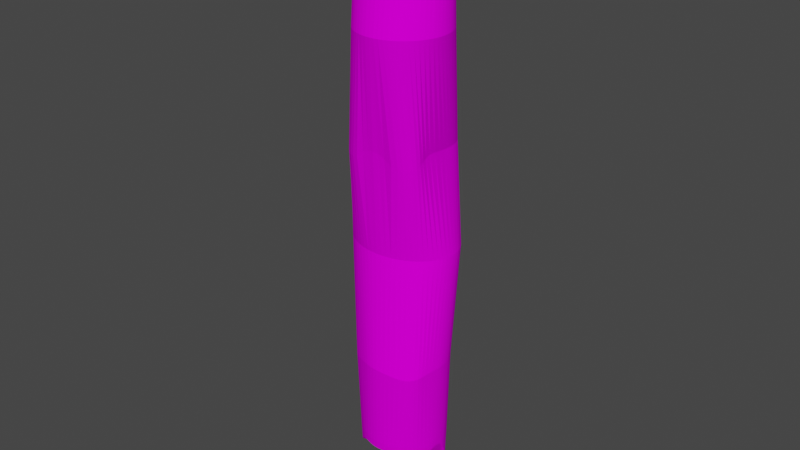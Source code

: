 # Source: WoodStick.blend  (saved by Blender 2.80.75; exported with 4.5.12 LTS)
import bpy
from mathutils import Matrix  # noqa: F401  (used for matrix-valued properties, if any)

bpy.ops.wm.read_factory_settings(use_empty=True)
scene = bpy.context.scene
scene.name = 'Scene'

# ---- collections
col_collection = bpy.data.collections.new('Collection'); scene.collection.children.link(col_collection)

# ---- images (referenced by path relative to the original .blend; pixels are not part of the script)
import os
ASSET_DIR = os.environ.get("B2B_ASSET_DIR", "")  # directory of the original .blend (textures are referenced by path, not embedded)
HERE = os.path.dirname(os.path.abspath(__file__))  # packed textures are extracted next to this script under _unpacked/

def load_image(name, relpath, width, height, colorspace="sRGB"):
    """Load a texture the original file referenced (path relative to the .blend, or extracted next to this script)."""
    p = next((c for c in (os.path.join(HERE, relpath), os.path.join(ASSET_DIR, relpath)) if relpath and os.path.exists(c)), "")
    if p:
        img = bpy.data.images.load(p, check_existing=True)
        img.name = name
    else:  # same state as the original file: an image datablock whose file is absent (Cycles renders it pink)
        img = bpy.data.images.new(name, width, height)
        img.source = "FILE"
        img.filepath = "//" + (relpath or name)
    img.colorspace_settings.name = colorspace
    return img
img_tree_png5581_png_001 = load_image('tree_PNG5581.png.001', 'Textures/tree_PNG5581.png', 1024, 1024, 'sRGB')

# ---- materials (node trees are filled in below, after node groups)
mat_material_001 = bpy.data.materials.new('Material.001')
mat_material_001.use_transparent_shadow = False

# ---- material node trees
mat_material_001.use_nodes = True; mat_material_001.node_tree.nodes.clear()
_N = mat_material_001.node_tree.nodes; _L = mat_material_001.node_tree.links
n0 = _N.new('ShaderNodeOutputMaterial'); n0.name = 'Material Output'; n0.location = (300, 300)
n1 = _N.new('ShaderNodeBsdfPrincipled'); n1.name = 'Principled BSDF'; n1.location = (10, 300)
n1.distribution = 'GGX'
n1.subsurface_method = 'BURLEY'
n1.inputs[3].default_value = 1.45
n1.inputs[13].default_value = 0.0
n1.inputs[27].default_value = (0.0, 0.0, 0.0, 1.0)
n1.inputs[28].default_value = 1.0
n2 = _N.new('ShaderNodeTexImage'); n2.name = 'Image Texture'; n2.location = (-347, 298)
n2.image = img_tree_png5581_png_001
_L.new(n1.outputs[0], n0.inputs[0])
_L.new(n2.outputs[0], n1.inputs[0])
n0.is_active_output = True

# ---- world
world_world = bpy.data.worlds.new('World'); scene.world = world_world
world_world.use_nodes = True; world_world.node_tree.nodes.clear()
_N = world_world.node_tree.nodes; _L = world_world.node_tree.links
n0 = _N.new('ShaderNodeOutputWorld'); n0.name = 'World Output'; n0.location = (300, 300)
n1 = _N.new('ShaderNodeBackground'); n1.name = 'Background'; n1.location = (10, 300)
n1.inputs[0].default_value = (0.05088, 0.05088, 0.05088, 1.0)
_L.new(n1.outputs[0], n0.inputs[0])
n0.is_active_output = True
world_world.color = (0.05088, 0.05088, 0.05088)
world_world.use_sun_shadow = False
world_world.sun_shadow_jitter_overblur = 0.0

# ---- meshes
me_cylinder = bpy.data.meshes.new('Cylinder')
me_cylinder.from_pydata([(4.669e-05, 0.816, 0.3149), (0.01435, 0.7844, 14.13), (0.09758, 0.792, 0.1748), (0.1109, 0.7815, 14.14), (0.1942, 0.7786, 0.1623), (0.2071, 0.7706, 14.15), (0.2887, 0.7974, 0.4384), (0.3069, 0.748, 14.11), (0.3807, 0.7553, 0.3275), (0.419, 0.7059, 13.94), (0.469, 0.7231, 0.3388), (0.6176, 0.5818, 13.0), (0.5529, 0.6798, 0.3128), (0.712, 0.5287, 12.91), (0.631, 0.6541, 0.5056), (0.7909, 0.4764, 12.9), (0.7073, 0.6138, 0.8094), (0.8624, 0.4185, 12.91), (0.7692, 0.512, 0.2975), (0.9447, 0.3374, 12.77), (0.828, 0.453, 0.4292), (0.977, 0.2922, 12.99), (0.8799, 0.3855, 0.5312), (1.022, 0.2226, 13.03), (0.9428, 0.3103, 1.381), (1.086, 0.1198, 12.85), (0.9792, 0.2309, 1.622), (1.078, 0.08494, 13.2), (1.001, 0.1478, 1.718), (1.092, 0.01415, 13.28), (1.015, 0.05955, 1.845), (1.119, -0.08642, 13.17), (1.018, -0.03112, 1.898), (1.148, -0.2052, 12.96), (1.01, -0.1226, 1.886), (1.161, -0.3191, 12.81), (0.9932, -0.2137, 1.845), (1.123, -0.3725, 13.01), (0.9669, -0.3031, 1.79), (1.059, -0.3932, 13.37), (0.9315, -0.3894, 1.725), (1.054, -0.5206, 13.12), (0.888, -0.4719, 1.66), (1.022, -0.6139, 13.04), (0.8373, -0.5501, 1.608), (0.9825, -0.7084, 12.94), (0.7797, -0.6243, 1.582), (0.9316, -0.7922, 12.88), (0.7152, -0.6954, 1.594), (0.8695, -0.8641, 12.85), (0.6444, -0.7641, 1.651), (0.7944, -0.9182, 12.87), (0.5697, -0.8294, 1.758), (0.7099, -0.9591, 12.92), (0.4891, -0.8842, 1.829), (0.6182, -0.9887, 12.99), (0.4026, -0.9279, 1.862), (0.5205, -1.008, 13.07), (0.3113, -0.9614, 1.869), (0.4205, -1.021, 13.14), (0.2169, -0.985, 1.867), (0.3192, -1.029, 13.2), (0.1208, -0.999, 1.863), (0.2121, -1.021, 13.29), (0.02411, -1.003, 1.862), (0.1034, -1.003, 13.38), (-0.07219, -0.9986, 1.866), (0.00476, -0.9965, 13.39), (-0.1674, -0.9849, 1.873), (-0.08321, -1.002, 13.31), (-0.261, -0.962, 1.88), (-0.1643, -1.008, 13.2), (-0.3524, -0.9293, 1.875), (-0.2458, -0.9994, 13.11), (-0.4413, -0.8864, 1.847), (-0.3251, -0.9797, 13.03), (-0.5271, -0.8331, 1.789), (-0.3984, -0.9545, 12.95), (-0.6089, -0.769, 1.691), (-0.4651, -0.9237, 12.85), (-0.6832, -0.698, 1.599), (-0.5264, -0.8841, 12.76), (-0.7489, -0.6263, 1.579), (-0.5804, -0.8382, 12.66), (-0.8074, -0.5517, 1.597), (-0.6237, -0.7911, 12.54), (-0.8564, -0.4734, 1.649), (-0.6602, -0.7357, 12.43), (-0.8955, -0.3909, 1.716), (-0.6965, -0.6623, 12.38), (-0.9249, -0.3047, 1.783), (-0.7424, -0.5576, 12.49), (-0.9449, -0.2154, 1.841), (-0.8185, -0.3916, 12.92), (-0.9556, -0.1242, 1.883), (-0.8036, -0.3442, 12.68), (-0.957, -0.03268, 1.901), (-0.8038, -0.2622, 12.64), (-0.9504, 0.05782, 1.852), (-0.8236, -0.1422, 12.85), (-0.9375, 0.1464, 1.703), (-0.8382, -0.01948, 13.08), (-0.9123, 0.229, 1.618), (-0.8088, 0.05939, 13.04), (-0.8845, 0.3082, 1.391), (-0.7693, 0.1342, 12.98), (-0.8724, 0.3835, 0.5401), (-0.7227, 0.2076, 12.94), (-0.8272, 0.4431, 0.283), (-0.6701, 0.2812, 12.92), (-0.7693, 0.5042, 0.2332), (-0.6104, 0.3505, 12.91), (-0.7033, 0.5775, 0.3651), (-0.545, 0.4155, 12.91), (-0.6308, 0.6403, 0.4411), (-0.4764, 0.4784, 12.94), (-0.5525, 0.6837, 0.3958), (-0.4011, 0.5333, 12.97), (-0.4691, 0.7038, 0.2176), (-0.3366, 0.5939, 13.13), (-0.3807, 0.7479, 0.2906), (-0.3267, 0.6913, 13.79), (-0.2889, 0.7583, 0.1638), (-0.2692, 0.7448, 14.08), (-0.194, 0.8076, 0.3723), (-0.1811, 0.7692, 14.14), (-0.09747, 0.8033, 0.256), (-0.08359, 0.7805, 14.13), (0.0, 1.0, 1.542), (0.1676, 0.8392, 4.138), (-0.1621, 1.258, 6.712), (0.0, 1.0, 9.169), (0.3052, 0.5836, 11.67), (0.4032, 0.5788, 11.67), (0.09802, 0.9952, 9.169), (-0.03726, 1.254, 6.712), (0.2656, 0.8343, 4.138), (0.09802, 0.9952, 1.542), (0.5003, 0.5644, 11.67), (0.1951, 0.9808, 9.169), (0.08636, 1.239, 6.712), (0.3627, 0.8199, 4.138), (0.1951, 0.9808, 1.542), (0.5955, 0.5405, 11.67), (0.2903, 0.957, 9.169), (0.2076, 1.215, 6.712), (0.4579, 0.7961, 4.138), (0.2904, 0.9567, 1.543), (0.6879, 0.5075, 11.67), (0.3821, 0.9255, 9.169), (0.3253, 1.182, 6.712), (0.5503, 0.763, 4.138), (0.3833, 0.9226, 1.548), (0.7766, 0.4655, 11.67), (0.4675, 0.892, 9.166), (0.4382, 1.14, 6.712), (0.639, 0.7211, 4.138), (0.4734, 0.8779, 1.56), (0.8608, 0.4151, 11.67), (0.5434, 0.8627, 9.159), (0.5454, 1.09, 6.712), (0.7232, 0.6706, 4.138), (0.5616, 0.8194, 1.595), (0.9396, 0.3566, 11.67), (0.607, 0.8432, 9.147), (0.6458, 1.031, 6.712), (0.802, 0.6122, 4.138), (0.6482, 0.748, 1.679), (1.012, 0.2907, 11.67), (0.6543, 0.8425, 9.125), (0.7384, 0.9655, 6.712), (0.8747, 0.5463, 4.138), (0.7304, 0.6681, 1.796), (1.078, 0.218, 11.67), (0.6892, 0.8492, 9.099), (0.8223, 0.8928, 6.712), (0.9406, 0.4735, 4.138), (0.8106, 0.566, 1.875), (1.137, 0.1392, 11.67), (0.7249, 0.8287, 9.08), (0.8968, 0.814, 6.712), (0.9991, 0.3947, 4.138), (0.8763, 0.4786, 1.962), (1.187, 0.055, 11.67), (0.7623, 0.7778, 9.069), (0.961, 0.7298, 6.712), (1.05, 0.3106, 4.138), (0.9302, 0.3938, 2.016), (1.229, -0.03371, 11.67), (0.7977, 0.7059, 9.064), (1.014, 0.6411, 6.712), (1.092, 0.2218, 4.138), (0.9717, 0.3133, 2.062), (1.262, -0.1261, 11.67), (0.8285, 0.6193, 9.062), (1.057, 0.5487, 6.712), (1.125, 0.1294, 4.138), (1.003, 0.2286, 2.09), (1.286, -0.2213, 11.67), (0.8524, 0.5241, 9.062), (1.087, 0.4535, 6.712), (1.148, 0.03425, 4.138), (1.024, 0.1432, 2.14), (1.3, -0.3184, 11.67), (0.8691, 0.421, 9.064), (1.105, 0.3564, 6.712), (1.163, -0.06283, 4.138), (1.035, 0.05337, 2.146), (1.305, -0.4164, 11.67), (0.8807, 0.3057, 9.07), (1.111, 0.2584, 6.712), (1.168, -0.1608, 4.138), (1.037, -0.0398, 2.13), (1.3, -0.5144, 11.67), (0.8891, 0.1737, 9.081), (1.105, 0.1604, 6.712), (1.163, -0.2589, 4.138), (1.03, -0.1339, 2.1), (1.286, -0.6115, 11.67), (0.8978, 0.01752, 9.1), (1.087, 0.06331, 6.712), (1.15, -0.3559, 4.136), (1.013, -0.2273, 2.06), (1.262, -0.7067, 11.67), (0.9051, -0.1572, 9.126), (1.057, -0.03188, 6.712), (1.133, -0.4505, 4.131), (0.9863, -0.3186, 2.011), (1.229, -0.7991, 11.67), (0.9052, -0.3154, 9.133), (1.014, -0.1243, 6.712), (1.111, -0.5416, 4.121), (0.9503, -0.4068, 1.953), (1.187, -0.8878, 11.67), (0.9093, -0.4454, 9.1), (0.961, -0.213, 6.712), (1.088, -0.6281, 4.107), (0.9055, -0.4911, 1.892), (1.137, -0.972, 11.67), (0.9176, -0.5521, 9.043), (0.8968, -0.2972, 6.712), (1.062, -0.7094, 4.088), (0.8532, -0.5709, 1.838), (1.078, -1.051, 11.67), (0.9159, -0.6374, 8.989), (0.8223, -0.376, 6.712), (1.028, -0.7856, 4.068), (0.7946, -0.6484, 1.833), (1.012, -1.124, 11.67), (0.891, -0.7104, 8.947), (0.7384, -0.4487, 6.712), (0.9782, -0.8575, 4.051), (0.7322, -0.7253, 1.907), (0.9396, -1.189, 11.67), (0.842, -0.777, 8.917), (0.6458, -0.5146, 6.712), (0.9112, -0.9246, 4.041), (0.6634, -0.7953, 1.981), (0.8608, -1.248, 11.67), (0.7735, -0.8368, 8.901), (0.5454, -0.5731, 6.712), (0.827, -0.9851, 4.041), (0.5878, -0.8567, 2.038), (0.7766, -1.298, 11.67), (0.6892, -0.8885, 8.897), (0.4382, -0.6235, 6.712), (0.7267, -1.038, 4.052), (0.506, -0.9091, 2.075), (0.6879, -1.34, 11.67), (0.5873, -0.9329, 8.905), (0.3253, -0.6655, 6.712), (0.6131, -1.083, 4.073), (0.4182, -0.9517, 2.088), (0.5955, -1.373, 11.67), (0.4535, -0.9685, 8.945), (0.2076, -0.6985, 6.712), (0.4928, -1.118, 4.097), (0.3257, -0.9845, 2.083), (0.5003, -1.397, 11.67), (0.2724, -0.9784, 9.088), (0.08636, -0.7224, 6.712), (0.3779, -1.143, 4.115), (0.2303, -1.008, 2.075), (0.4032, -1.412, 11.67), (0.1219, -0.9904, 9.156), (-0.03726, -0.7368, 6.712), (0.2718, -1.158, 4.126), (0.1332, -1.022, 2.068), (0.3052, -1.416, 11.67), (-9.616e-07, -0.9973, 9.166), (-0.1621, -0.7416, 6.712), (0.1699, -1.162, 4.131), (0.03561, -1.026, 2.065), (0.2072, -1.412, 11.67), (-0.1219, -0.9904, 9.156), (-0.2869, -0.7368, 6.712), (0.07039, -1.157, 4.134), (-0.06142, -1.021, 2.069), (0.1101, -1.397, 11.67), (-0.2724, -0.9784, 9.088), (-0.4105, -0.7224, 6.712), (-0.0278, -1.142, 4.134), (-0.1573, -1.007, 2.08), (0.01494, -1.373, 11.67), (-0.4535, -0.9685, 8.945), (-0.5318, -0.6985, 6.712), (-0.1246, -1.119, 4.132), (-0.2513, -0.9849, 2.094), (-0.07746, -1.34, 11.67), (-0.5873, -0.9329, 8.905), (-0.6494, -0.6655, 6.712), (-0.2217, -1.086, 4.125), (-0.343, -0.9527, 2.101), (-0.1662, -1.298, 11.67), (-0.6892, -0.8885, 8.897), (-0.7624, -0.6235, 6.712), (-0.3221, -1.044, 4.112), (-0.4321, -0.9105, 2.089), (-0.2503, -1.248, 11.67), (-0.7735, -0.8368, 8.901), (-0.8696, -0.5731, 6.712), (-0.4327, -0.9918, 4.088), (-0.5177, -0.8587, 2.06), (-0.3292, -1.189, 11.67), (-0.842, -0.777, 8.917), (-0.97, -0.5146, 6.712), (-0.5434, -0.9303, 4.061), (-0.5989, -0.7981, 2.016), (-0.4019, -1.124, 11.67), (-0.891, -0.7104, 8.947), (-1.063, -0.4487, 6.712), (-0.6413, -0.8616, 4.04), (-0.6753, -0.7284, 1.948), (-0.4678, -1.051, 11.67), (-0.9159, -0.6374, 8.989), (-1.146, -0.376, 6.712), (-0.7225, -0.7866, 4.03), (-0.7461, -0.6508, 1.859), (-0.5262, -0.972, 11.67), (-0.9176, -0.5521, 9.043), (-1.221, -0.2972, 6.712), (-0.7834, -0.7059, 4.033), (-0.8054, -0.5721, 1.846), (-0.5767, -0.8878, 11.67), (-0.9093, -0.4454, 9.1), (-1.285, -0.213, 6.712), (-0.8219, -0.6206, 4.051), (-0.853, -0.492, 1.897), (-0.6187, -0.7991, 11.67), (-0.9052, -0.3154, 9.133), (-1.339, -0.1243, 6.712), (-0.8364, -0.5336, 4.077), (-0.8913, -0.4079, 1.959), (-0.6517, -0.7067, 11.67), (-0.9051, -0.1572, 9.126), (-1.381, -0.03188, 6.712), (-0.8345, -0.4451, 4.105), (-0.9205, -0.3198, 2.018), (-0.6756, -0.6115, 11.67), (-0.8978, 0.01752, 9.1), (-1.411, 0.06331, 6.712), (-0.8333, -0.3531, 4.124), (-0.9407, -0.2286, 2.068), (-0.69, -0.5144, 11.67), (-0.8891, 0.1737, 9.081), (-1.429, 0.1604, 6.712), (-0.8342, -0.258, 4.133), (-0.9518, -0.1353, 2.108), (-0.6948, -0.4164, 11.67), (-0.8807, 0.3057, 9.07), (-1.436, 0.2584, 6.712), (-0.8332, -0.1608, 4.137), (-0.9537, -0.04113, 2.137), (-0.69, -0.3184, 11.67), (-0.8691, 0.421, 9.064), (-1.429, 0.3564, 6.712), (-0.8276, -0.06283, 4.138), (-0.946, 0.05228, 2.153), (-0.6756, -0.2213, 11.67), (-0.8524, 0.5241, 9.062), (-1.411, 0.4535, 6.712), (-0.8132, 0.03425, 4.138), (-0.9283, 0.1426, 2.148), (-0.6517, -0.1261, 11.67), (-0.8285, 0.6193, 9.062), (-1.381, 0.5487, 6.712), (-0.7893, 0.1294, 4.138), (-0.9007, 0.2268, 2.094), (-0.6187, -0.03371, 11.67), (-0.7977, 0.7059, 9.064), (-1.339, 0.6411, 6.712), (-0.7563, 0.2218, 4.138), (-0.8669, 0.3117, 2.059), (-0.5767, 0.055, 11.67), (-0.7623, 0.7778, 9.069), (-1.285, 0.7298, 6.712), (-0.7143, 0.3106, 4.138), (-0.8254, 0.3926, 2.006), (-0.5262, 0.1392, 11.67), (-0.7249, 0.8287, 9.08), (-1.221, 0.814, 6.712), (-0.6638, 0.3947, 4.138), (-0.7792, 0.4753, 1.936), (-0.4678, 0.218, 11.67), (-0.6892, 0.8492, 9.099), (-1.146, 0.8928, 6.712), (-0.6054, 0.4735, 4.138), (-0.7308, 0.5651, 1.85), (-0.4019, 0.2907, 11.67), (-0.6543, 0.8425, 9.125), (-1.063, 0.9655, 6.712), (-0.5395, 0.5463, 4.138), (-0.6791, 0.6603, 1.763), (-0.3292, 0.3566, 11.67), (-0.607, 0.8432, 9.147), (-0.97, 1.031, 6.712), (-0.4668, 0.6122, 4.138), (-0.6188, 0.7466, 1.673), (-0.2504, 0.4151, 11.67), (-0.5434, 0.8627, 9.159), (-0.8696, 1.09, 6.712), (-0.3879, 0.6706, 4.138), (-0.549, 0.8197, 1.596), (-0.1662, 0.4655, 11.67), (-0.4675, 0.892, 9.166), (-0.7624, 1.14, 6.712), (-0.3038, 0.7211, 4.138), (-0.4692, 0.8776, 1.558), (-0.07746, 0.5075, 11.67), (-0.3821, 0.9255, 9.169), (-0.6494, 1.182, 6.712), (-0.2151, 0.763, 4.138), (-0.382, 0.9226, 1.547), (0.01493, 0.5405, 11.67), (-0.2903, 0.957, 9.169), (-0.5318, 1.215, 6.712), (-0.1227, 0.7961, 4.138), (-0.2902, 0.9567, 1.543), (0.1101, 0.5644, 11.67), (-0.1951, 0.9808, 9.169), (-0.4105, 1.239, 6.712), (-0.02747, 0.8199, 4.138), (-0.1951, 0.9808, 1.542), (0.2072, 0.5788, 11.67), (-0.09802, 0.9952, 9.169), (-0.2869, 1.254, 6.712), (0.06961, 0.8343, 4.138), (-0.09802, 0.9952, 1.542)], [], [(132, 1, 3, 133), (133, 3, 5, 138), (138, 5, 7, 143), (143, 7, 9, 148), (148, 9, 11, 153), (153, 11, 13, 158), (158, 13, 15, 163), (163, 15, 17, 168), (168, 17, 19, 173), (173, 19, 21, 178), (178, 21, 23, 183), (183, 23, 25, 188), (188, 25, 27, 193), (193, 27, 29, 198), (198, 29, 31, 203), (203, 31, 33, 208), (208, 33, 35, 213), (213, 35, 37, 218), (218, 37, 39, 223), (223, 39, 41, 228), (228, 41, 43, 233), (233, 43, 45, 238), (238, 45, 47, 243), (243, 47, 49, 248), (248, 49, 51, 253), (253, 51, 53, 258), (258, 53, 55, 263), (263, 55, 57, 268), (268, 57, 59, 273), (273, 59, 61, 278), (278, 61, 63, 283), (283, 63, 65, 288), (288, 65, 67, 293), (293, 67, 69, 298), (298, 69, 71, 303), (303, 71, 73, 308), (308, 73, 75, 313), (313, 75, 77, 318), (318, 77, 79, 323), (323, 79, 81, 328), (328, 81, 83, 333), (333, 83, 85, 338), (338, 85, 87, 343), (343, 87, 89, 348), (348, 89, 91, 353), (353, 91, 93, 358), (358, 93, 95, 363), (363, 95, 97, 368), (368, 97, 99, 373), (373, 99, 101, 378), (378, 101, 103, 383), (383, 103, 105, 388), (388, 105, 107, 393), (393, 107, 109, 398), (398, 109, 111, 403), (403, 111, 113, 408), (408, 113, 115, 413), (413, 115, 117, 418), (418, 117, 119, 423), (423, 119, 121, 428), (428, 121, 123, 433), (433, 123, 125, 438), (3, 1, 127, 125, 123, 121, 119, 117, 115, 113, 111, 109, 107, 105, 103, 101, 99, 97, 95, 93, 91, 89, 87, 85, 83, 81, 79, 77, 75, 73, 71, 69, 67, 65, 63, 61, 59, 57, 55, 53, 51, 49, 47, 45, 43, 41, 39, 37, 35, 33, 31, 29, 27, 25, 23, 21, 19, 17, 15, 13, 11, 9, 7, 5), (438, 125, 127, 443), (443, 127, 1, 132), (0, 2, 4, 6, 8, 10, 12, 14, 16, 18, 20, 22, 24, 26, 28, 30, 32, 34, 36, 38, 40, 42, 44, 46, 48, 50, 52, 54, 56, 58, 60, 62, 64, 66, 68, 70, 72, 74, 76, 78, 80, 82, 84, 86, 88, 90, 92, 94, 96, 98, 100, 102, 104, 106, 108, 110, 112, 114, 116, 118, 120, 122, 124, 126), (126, 447, 128, 0), (447, 446, 129, 128), (446, 445, 130, 129), (445, 444, 131, 130), (444, 443, 132, 131), (124, 442, 447, 126), (442, 441, 446, 447), (441, 440, 445, 446), (440, 439, 444, 445), (439, 438, 443, 444), (122, 437, 442, 124), (437, 436, 441, 442), (436, 435, 440, 441), (435, 434, 439, 440), (434, 433, 438, 439), (120, 432, 437, 122), (432, 431, 436, 437), (431, 430, 435, 436), (430, 429, 434, 435), (429, 428, 433, 434), (118, 427, 432, 120), (427, 426, 431, 432), (426, 425, 430, 431), (425, 424, 429, 430), (424, 423, 428, 429), (116, 422, 427, 118), (422, 421, 426, 427), (421, 420, 425, 426), (420, 419, 424, 425), (419, 418, 423, 424), (114, 417, 422, 116), (417, 416, 421, 422), (416, 415, 420, 421), (415, 414, 419, 420), (414, 413, 418, 419), (112, 412, 417, 114), (412, 411, 416, 417), (411, 410, 415, 416), (410, 409, 414, 415), (409, 408, 413, 414), (110, 407, 412, 112), (407, 406, 411, 412), (406, 405, 410, 411), (405, 404, 409, 410), (404, 403, 408, 409), (108, 402, 407, 110), (402, 401, 406, 407), (401, 400, 405, 406), (400, 399, 404, 405), (399, 398, 403, 404), (106, 397, 402, 108), (397, 396, 401, 402), (396, 395, 400, 401), (395, 394, 399, 400), (394, 393, 398, 399), (104, 392, 397, 106), (392, 391, 396, 397), (391, 390, 395, 396), (390, 389, 394, 395), (389, 388, 393, 394), (102, 387, 392, 104), (387, 386, 391, 392), (386, 385, 390, 391), (385, 384, 389, 390), (384, 383, 388, 389), (100, 382, 387, 102), (382, 381, 386, 387), (381, 380, 385, 386), (380, 379, 384, 385), (379, 378, 383, 384), (98, 377, 382, 100), (377, 376, 381, 382), (376, 375, 380, 381), (375, 374, 379, 380), (374, 373, 378, 379), (96, 372, 377, 98), (372, 371, 376, 377), (371, 370, 375, 376), (370, 369, 374, 375), (369, 368, 373, 374), (94, 367, 372, 96), (367, 366, 371, 372), (366, 365, 370, 371), (365, 364, 369, 370), (364, 363, 368, 369), (92, 362, 367, 94), (362, 361, 366, 367), (361, 360, 365, 366), (360, 359, 364, 365), (359, 358, 363, 364), (90, 357, 362, 92), (357, 356, 361, 362), (356, 355, 360, 361), (355, 354, 359, 360), (354, 353, 358, 359), (88, 352, 357, 90), (352, 351, 356, 357), (351, 350, 355, 356), (350, 349, 354, 355), (349, 348, 353, 354), (86, 347, 352, 88), (347, 346, 351, 352), (346, 345, 350, 351), (345, 344, 349, 350), (344, 343, 348, 349), (84, 342, 347, 86), (342, 341, 346, 347), (341, 340, 345, 346), (340, 339, 344, 345), (339, 338, 343, 344), (82, 337, 342, 84), (337, 336, 341, 342), (336, 335, 340, 341), (335, 334, 339, 340), (334, 333, 338, 339), (80, 332, 337, 82), (332, 331, 336, 337), (331, 330, 335, 336), (330, 329, 334, 335), (329, 328, 333, 334), (78, 327, 332, 80), (327, 326, 331, 332), (326, 325, 330, 331), (325, 324, 329, 330), (324, 323, 328, 329), (76, 322, 327, 78), (322, 321, 326, 327), (321, 320, 325, 326), (320, 319, 324, 325), (319, 318, 323, 324), (74, 317, 322, 76), (317, 316, 321, 322), (316, 315, 320, 321), (315, 314, 319, 320), (314, 313, 318, 319), (72, 312, 317, 74), (312, 311, 316, 317), (311, 310, 315, 316), (310, 309, 314, 315), (309, 308, 313, 314), (70, 307, 312, 72), (307, 306, 311, 312), (306, 305, 310, 311), (305, 304, 309, 310), (304, 303, 308, 309), (68, 302, 307, 70), (302, 301, 306, 307), (301, 300, 305, 306), (300, 299, 304, 305), (299, 298, 303, 304), (66, 297, 302, 68), (297, 296, 301, 302), (296, 295, 300, 301), (295, 294, 299, 300), (294, 293, 298, 299), (64, 292, 297, 66), (292, 291, 296, 297), (291, 290, 295, 296), (290, 289, 294, 295), (289, 288, 293, 294), (62, 287, 292, 64), (287, 286, 291, 292), (286, 285, 290, 291), (285, 284, 289, 290), (284, 283, 288, 289), (60, 282, 287, 62), (282, 281, 286, 287), (281, 280, 285, 286), (280, 279, 284, 285), (279, 278, 283, 284), (58, 277, 282, 60), (277, 276, 281, 282), (276, 275, 280, 281), (275, 274, 279, 280), (274, 273, 278, 279), (56, 272, 277, 58), (272, 271, 276, 277), (271, 270, 275, 276), (270, 269, 274, 275), (269, 268, 273, 274), (54, 267, 272, 56), (267, 266, 271, 272), (266, 265, 270, 271), (265, 264, 269, 270), (264, 263, 268, 269), (52, 262, 267, 54), (262, 261, 266, 267), (261, 260, 265, 266), (260, 259, 264, 265), (259, 258, 263, 264), (50, 257, 262, 52), (257, 256, 261, 262), (256, 255, 260, 261), (255, 254, 259, 260), (254, 253, 258, 259), (48, 252, 257, 50), (252, 251, 256, 257), (251, 250, 255, 256), (250, 249, 254, 255), (249, 248, 253, 254), (46, 247, 252, 48), (247, 246, 251, 252), (246, 245, 250, 251), (245, 244, 249, 250), (244, 243, 248, 249), (44, 242, 247, 46), (242, 241, 246, 247), (241, 240, 245, 246), (240, 239, 244, 245), (239, 238, 243, 244), (42, 237, 242, 44), (237, 236, 241, 242), (236, 235, 240, 241), (235, 234, 239, 240), (234, 233, 238, 239), (40, 232, 237, 42), (232, 231, 236, 237), (231, 230, 235, 236), (230, 229, 234, 235), (229, 228, 233, 234), (38, 227, 232, 40), (227, 226, 231, 232), (226, 225, 230, 231), (225, 224, 229, 230), (224, 223, 228, 229), (36, 222, 227, 38), (222, 221, 226, 227), (221, 220, 225, 226), (220, 219, 224, 225), (219, 218, 223, 224), (34, 217, 222, 36), (217, 216, 221, 222), (216, 215, 220, 221), (215, 214, 219, 220), (214, 213, 218, 219), (32, 212, 217, 34), (212, 211, 216, 217), (211, 210, 215, 216), (210, 209, 214, 215), (209, 208, 213, 214), (30, 207, 212, 32), (207, 206, 211, 212), (206, 205, 210, 211), (205, 204, 209, 210), (204, 203, 208, 209), (28, 202, 207, 30), (202, 201, 206, 207), (201, 200, 205, 206), (200, 199, 204, 205), (199, 198, 203, 204), (26, 197, 202, 28), (197, 196, 201, 202), (196, 195, 200, 201), (195, 194, 199, 200), (194, 193, 198, 199), (24, 192, 197, 26), (192, 191, 196, 197), (191, 190, 195, 196), (190, 189, 194, 195), (189, 188, 193, 194), (22, 187, 192, 24), (187, 186, 191, 192), (186, 185, 190, 191), (185, 184, 189, 190), (184, 183, 188, 189), (20, 182, 187, 22), (182, 181, 186, 187), (181, 180, 185, 186), (180, 179, 184, 185), (179, 178, 183, 184), (18, 177, 182, 20), (177, 176, 181, 182), (176, 175, 180, 181), (175, 174, 179, 180), (174, 173, 178, 179), (16, 172, 177, 18), (172, 171, 176, 177), (171, 170, 175, 176), (170, 169, 174, 175), (169, 168, 173, 174), (14, 167, 172, 16), (167, 166, 171, 172), (166, 165, 170, 171), (165, 164, 169, 170), (164, 163, 168, 169), (12, 162, 167, 14), (162, 161, 166, 167), (161, 160, 165, 166), (160, 159, 164, 165), (159, 158, 163, 164), (10, 157, 162, 12), (157, 156, 161, 162), (156, 155, 160, 161), (155, 154, 159, 160), (154, 153, 158, 159), (8, 152, 157, 10), (152, 151, 156, 157), (151, 150, 155, 156), (150, 149, 154, 155), (149, 148, 153, 154), (6, 147, 152, 8), (147, 146, 151, 152), (146, 145, 150, 151), (145, 144, 149, 150), (144, 143, 148, 149), (4, 142, 147, 6), (142, 141, 146, 147), (141, 140, 145, 146), (140, 139, 144, 145), (139, 138, 143, 144), (2, 137, 142, 4), (137, 136, 141, 142), (136, 135, 140, 141), (135, 134, 139, 140), (134, 133, 138, 139), (0, 128, 137, 2), (128, 129, 136, 137), (129, 130, 135, 136), (130, 131, 134, 135), (131, 132, 133, 134)])
_uv = me_cylinder.uv_layers.new(name='UVMap')
_uv.uv.foreach_set('vector', [1.0, 0.9167, 1.0, 1.0, 0.9844, 1.0, 0.9844, 0.9167, 0.9844, 0.9167, 0.9844, 1.0, 0.9688, 1.0, 0.9688, 0.9167, 0.9688, 0.9167, 0.9688, 1.0, 0.9531, 1.0, 0.9531, 0.9167, 0.9531, 0.9167, 0.9531, 1.0, 0.9375, 1.0, 0.9375, 0.9167, 0.9375, 0.9167, 0.9375, 1.0, 0.9219, 1.0, 0.9219, 0.9167, 0.9219, 0.9167, 0.9219, 1.0, 0.9062, 1.0, 0.9062, 0.9167, 0.9062, 0.9167, 0.9062, 1.0, 0.8906, 1.0, 0.8906, 0.9167, 0.8906, 0.9167, 0.8906, 1.0, 0.875, 1.0, 0.875, 0.9167, 0.875, 0.9167, 0.875, 1.0, 0.8594, 1.0, 0.8594, 0.9167, 0.8594, 0.9167, 0.8594, 1.0, 0.8438, 1.0, 0.8438, 0.9167, 0.8438, 0.9167, 0.8438, 1.0, 0.8281, 1.0, 0.8281, 0.9167, 0.8281, 0.9167, 0.8281, 1.0, 0.8125, 1.0, 0.8125, 0.9167, 0.8125, 0.9167, 0.8125, 1.0, 0.7969, 1.0, 0.7969, 0.9167, 0.7969, 0.9167, 0.7969, 1.0, 0.7812, 1.0, 0.7812, 0.9167, 0.7812, 0.9167, 0.7812, 1.0, 0.7656, 1.0, 0.7656, 0.9167, 0.7656, 0.9167, 0.7656, 1.0, 0.75, 1.0, 0.75, 0.9167, 0.75, 0.9167, 0.75, 1.0, 0.7344, 1.0, 0.7344, 0.9167, 0.7344, 0.9167, 0.7344, 1.0, 0.7188, 1.0, 0.7188, 0.9167, 0.7188, 0.9167, 0.7188, 1.0, 0.7031, 1.0, 0.7031, 0.9167, 0.7031, 0.9167, 0.7031, 1.0, 0.6875, 1.0, 0.6875, 0.9167, 0.6875, 0.9167, 0.6875, 1.0, 0.6719, 1.0, 0.6719, 0.9167, 0.6719, 0.9167, 0.6719, 1.0, 0.6562, 1.0, 0.6562, 0.9167, 0.6562, 0.9167, 0.6562, 1.0, 0.6406, 1.0, 0.6406, 0.9167, 0.6406, 0.9167, 0.6406, 1.0, 0.625, 1.0, 0.625, 0.9167, 0.625, 0.9167, 0.625, 1.0, 0.6094, 1.0, 0.6094, 0.9167, 0.6094, 0.9167, 0.6094, 1.0, 0.5938, 1.0, 0.5938, 0.9167, 0.5938, 0.9167, 0.5938, 1.0, 0.5781, 1.0, 0.5781, 0.9167, 0.5781, 0.9167, 0.5781, 1.0, 0.5625, 1.0, 0.5625, 0.9167, 0.5625, 0.9167, 0.5625, 1.0, 0.5469, 1.0, 0.5469, 0.9167, 0.5469, 0.9167, 0.5469, 1.0, 0.5312, 1.0, 0.5312, 0.9167, 0.5312, 0.9167, 0.5312, 1.0, 0.5156, 1.0, 0.5156, 0.9167, 0.5156, 0.9167, 0.5156, 1.0, 0.5, 1.0, 0.5, 0.9167, 0.5, 0.9167, 0.5, 1.0, 0.4844, 1.0, 0.4844, 0.9167, 0.4844, 0.9167, 0.4844, 1.0, 0.4688, 1.0, 0.4688, 0.9167, 0.4688, 0.9167, 0.4688, 1.0, 0.4531, 1.0, 0.4531, 0.9167, 0.4531, 0.9167, 0.4531, 1.0, 0.4375, 1.0, 0.4375, 0.9167, 0.4375, 0.9167, 0.4375, 1.0, 0.4219, 1.0, 0.4219, 0.9167, 0.4219, 0.9167, 0.4219, 1.0, 0.4062, 1.0, 0.4062, 0.9167, 0.4062, 0.9167, 0.4062, 1.0, 0.3906, 1.0, 0.3906, 0.9167, 0.3906, 0.9167, 0.3906, 1.0, 0.375, 1.0, 0.375, 0.9167, 0.375, 0.9167, 0.375, 1.0, 0.3594, 1.0, 0.3594, 0.9167, 0.3594, 0.9167, 0.3594, 1.0, 0.3438, 1.0, 0.3437, 0.9167, 0.3437, 0.9167, 0.3438, 1.0, 0.3281, 1.0, 0.3281, 0.9167, 0.3281, 0.9167, 0.3281, 1.0, 0.3125, 1.0, 0.3125, 0.9167, 0.3125, 0.9167, 0.3125, 1.0, 0.2969, 1.0, 0.2969, 0.9167, 0.2969, 0.9167, 0.2969, 1.0, 0.2812, 1.0, 0.2812, 0.9167, 0.2812, 0.9167, 0.2812, 1.0, 0.2656, 1.0, 0.2656, 0.9167, 0.2656, 0.9167, 0.2656, 1.0, 0.25, 1.0, 0.25, 0.9167, 0.25, 0.9167, 0.25, 1.0, 0.2344, 1.0, 0.2344, 0.9167, 0.2344, 0.9167, 0.2344, 1.0, 0.2188, 1.0, 0.2188, 0.9167, 0.2188, 0.9167, 0.2188, 1.0, 0.2031, 1.0, 0.2031, 0.9167, 0.2031, 0.9167, 0.2031, 1.0, 0.1875, 1.0, 0.1875, 0.9167, 0.1875, 0.9167, 0.1875, 1.0, 0.1719, 1.0, 0.1719, 0.9167, 0.1719, 0.9167, 0.1719, 1.0, 0.1562, 1.0, 0.1562, 0.9167, 0.1562, 0.9167, 0.1562, 1.0, 0.1406, 1.0, 0.1406, 0.9167, 0.1406, 0.9167, 0.1406, 1.0, 0.125, 1.0, 0.125, 0.9167, 0.125, 0.9167, 0.125, 1.0, 0.1094, 1.0, 0.1094, 0.9167, 0.1094, 0.9167, 0.1094, 1.0, 0.09375, 1.0, 0.09375, 0.9167, 0.09375, 0.9167, 0.09375, 1.0, 0.07812, 1.0, 0.07812, 0.9167, 0.07812, 0.9167, 0.07812, 1.0, 0.0625, 1.0, 0.0625, 0.9167, 0.0625, 0.9167, 0.0625, 1.0, 0.04688, 1.0, 0.04688, 0.9167, 0.04688, 0.9167, 0.04688, 1.0, 0.03125, 1.0, 0.03125, 0.9167, 0.2735, 0.4888, 0.25, 0.49, 0.2265, 0.4888, 0.2032, 0.4854, 0.1803, 0.4797, 0.1582, 0.4717, 0.1369, 0.4617, 0.1167, 0.4496, 0.09775, 0.4355, 0.08029, 0.4197, 0.06448, 0.4023, 0.05045, 0.3833, 0.03834, 0.3631, 0.02827, 0.3418, 0.02033, 0.3197, 0.01461, 0.2968, 0.01116, 0.2735, 0.01, 0.25, 0.01116, 0.2265, 0.01461, 0.2032, 0.02033, 0.1803, 0.02827, 0.1582, 0.03834, 0.1369, 0.05045, 0.1167, 0.06448, 0.09775, 0.08029, 0.08029, 0.09775, 0.06448, 0.1167, 0.05045, 0.1369, 0.03834, 0.1582, 0.02827, 0.1803, 0.02033, 0.2032, 0.01461, 0.2265, 0.01116, 0.25, 0.01, 0.2735, 0.01116, 0.2968, 0.01461, 0.3197, 0.02033, 0.3418, 0.02827, 0.3631, 0.03834, 0.3833, 0.05045, 0.4023, 0.06448, 0.4197, 0.08029, 0.4355, 0.09775, 0.4496, 0.1167, 0.4617, 0.1369, 0.4717, 0.1582, 0.4797, 0.1803, 0.4854, 0.2032, 0.4888, 0.2265, 0.49, 0.25, 0.4888, 0.2735, 0.4854, 0.2968, 0.4797, 0.3197, 0.4717, 0.3418, 0.4617, 0.3631, 0.4496, 0.3833, 0.4355, 0.4023, 0.4197, 0.4197, 0.4023, 0.4355, 0.3833, 0.4496, 0.3631, 0.4617, 0.3418, 0.4717, 0.3197, 0.4797, 0.2968, 0.4854, 0.03125, 0.9167, 0.03125, 1.0, 0.01562, 1.0, 0.01562, 0.9167, 0.01562, 0.9167, 0.01562, 1.0, 0.0, 1.0, 0.0, 0.9167, 0.75, 0.49, 0.7735, 0.4888, 0.7968, 0.4854, 0.8197, 0.4797, 0.8418, 0.4717, 0.8631, 0.4617, 0.8833, 0.4496, 0.9023, 0.4355, 0.9197, 0.4197, 0.9355, 0.4023, 0.9496, 0.3833, 0.9617, 0.3631, 0.9717, 0.3418, 0.9797, 0.3197, 0.9854, 0.2968, 0.9888, 0.2735, 0.99, 0.25, 0.9888, 0.2265, 0.9854, 0.2032, 0.9797, 0.1803, 0.9717, 0.1582, 0.9617, 0.1369, 0.9496, 0.1167, 0.9355, 0.09775, 0.9197, 0.08029, 0.9023, 0.06448, 0.8833, 0.05045, 0.8631, 0.03834, 0.8418, 0.02827, 0.8197, 0.02033, 0.7968, 0.01461, 0.7735, 0.01116, 0.75, 0.01, 0.7265, 0.01116, 0.7032, 0.01461, 0.6803, 0.02033, 0.6582, 0.02827, 0.6369, 0.03834, 0.6167, 0.05045, 0.5977, 0.06448, 0.5803, 0.08029, 0.5645, 0.09775, 0.5504, 0.1167, 0.5383, 0.1369, 0.5283, 0.1582, 0.5203, 0.1803, 0.5146, 0.2032, 0.5112, 0.2265, 0.51, 0.25, 0.5112, 0.2735, 0.5146, 0.2968, 0.5203, 0.3197, 0.5283, 0.3418, 0.5383, 0.3631, 0.5504, 0.3833, 0.5645, 0.4023, 0.5803, 0.4197, 0.5977, 0.4355, 0.6167, 0.4496, 0.6369, 0.4617, 0.6582, 0.4717, 0.6803, 0.4797, 0.7032, 0.4854, 0.7265, 0.4888, 0.01562, 0.5, 0.01562, 0.5833, 0.0, 0.5833, 0.0, 0.5, 0.01562, 0.5833, 0.01562, 0.6667, 0.0, 0.6667, 0.0, 0.5833, 0.01562, 0.6667, 0.01562, 0.75, 0.0, 0.75, 0.0, 0.6667, 0.01562, 0.75, 0.01562, 0.8333, 0.0, 0.8333, 0.0, 0.75, 0.01562, 0.8333, 0.01562, 0.9167, 0.0, 0.9167, 0.0, 0.8333, 0.03125, 0.5, 0.03125, 0.5833, 0.01562, 0.5833, 0.01562, 0.5, 0.03125, 0.5833, 0.03125, 0.6667, 0.01562, 0.6667, 0.01562, 0.5833, 0.03125, 0.6667, 0.03125, 0.75, 0.01562, 0.75, 0.01562, 0.6667, 0.03125, 0.75, 0.03125, 0.8333, 0.01562, 0.8333, 0.01562, 0.75, 0.03125, 0.8333, 0.03125, 0.9167, 0.01562, 0.9167, 0.01562, 0.8333, 0.04688, 0.5, 0.04688, 0.5833, 0.03125, 0.5833, 0.03125, 0.5, 0.04688, 0.5833, 0.04688, 0.6667, 0.03125, 0.6667, 0.03125, 0.5833, 0.04688, 0.6667, 0.04688, 0.75, 0.03125, 0.75, 0.03125, 0.6667, 0.04688, 0.75, 0.04688, 0.8333, 0.03125, 0.8333, 0.03125, 0.75, 0.04688, 0.8333, 0.04688, 0.9167, 0.03125, 0.9167, 0.03125, 0.8333, 0.0625, 0.5, 0.0625, 0.5833, 0.04688, 0.5833, 0.04688, 0.5, 0.0625, 0.5833, 0.0625, 0.6667, 0.04688, 0.6667, 0.04688, 0.5833, 0.0625, 0.6667, 0.0625, 0.75, 0.04688, 0.75, 0.04688, 0.6667, 0.0625, 0.75, 0.0625, 0.8333, 0.04688, 0.8333, 0.04688, 0.75, 0.0625, 0.8333, 0.0625, 0.9167, 0.04688, 0.9167, 0.04688, 0.8333, 0.07812, 0.5, 0.07812, 0.5833, 0.0625, 0.5833, 0.0625, 0.5, 0.07812, 0.5833, 0.07812, 0.6667, 0.0625, 0.6667, 0.0625, 0.5833, 0.07812, 0.6667, 0.07812, 0.75, 0.0625, 0.75, 0.0625, 0.6667, 0.07812, 0.75, 0.07812, 0.8333, 0.0625, 0.8333, 0.0625, 0.75, 0.07812, 0.8333, 0.07812, 0.9167, 0.0625, 0.9167, 0.0625, 0.8333, 0.09375, 0.5, 0.09375, 0.5833, 0.07812, 0.5833, 0.07812, 0.5, 0.09375, 0.5833, 0.09375, 0.6667, 0.07812, 0.6667, 0.07812, 0.5833, 0.09375, 0.6667, 0.09375, 0.75, 0.07812, 0.75, 0.07812, 0.6667, 0.09375, 0.75, 0.09375, 0.8333, 0.07812, 0.8333, 0.07812, 0.75, 0.09375, 0.8333, 0.09375, 0.9167, 0.07812, 0.9167, 0.07812, 0.8333, 0.1094, 0.5, 0.1094, 0.5833, 0.09375, 0.5833, 0.09375, 0.5, 0.1094, 0.5833, 0.1094, 0.6667, 0.09375, 0.6667, 0.09375, 0.5833, 0.1094, 0.6667, 0.1094, 0.75, 0.09375, 0.75, 0.09375, 0.6667, 0.1094, 0.75, 0.1094, 0.8333, 0.09375, 0.8333, 0.09375, 0.75, 0.1094, 0.8333, 0.1094, 0.9167, 0.09375, 0.9167, 0.09375, 0.8333, 0.125, 0.5, 0.125, 0.5833, 0.1094, 0.5833, 0.1094, 0.5, 0.125, 0.5833, 0.125, 0.6667, 0.1094, 0.6667, 0.1094, 0.5833, 0.125, 0.6667, 0.125, 0.75, 0.1094, 0.75, 0.1094, 0.6667, 0.125, 0.75, 0.125, 0.8333, 0.1094, 0.8333, 0.1094, 0.75, 0.125, 0.8333, 0.125, 0.9167, 0.1094, 0.9167, 0.1094, 0.8333, 0.1406, 0.5, 0.1406, 0.5833, 0.125, 0.5833, 0.125, 0.5, 0.1406, 0.5833, 0.1406, 0.6667, 0.125, 0.6667, 0.125, 0.5833, 0.1406, 0.6667, 0.1406, 0.75, 0.125, 0.75, 0.125, 0.6667, 0.1406, 0.75, 0.1406, 0.8333, 0.125, 0.8333, 0.125, 0.75, 0.1406, 0.8333, 0.1406, 0.9167, 0.125, 0.9167, 0.125, 0.8333, 0.1562, 0.5, 0.1562, 0.5833, 0.1406, 0.5833, 0.1406, 0.5, 0.1562, 0.5833, 0.1562, 0.6667, 0.1406, 0.6667, 0.1406, 0.5833, 0.1562, 0.6667, 0.1562, 0.75, 0.1406, 0.75, 0.1406, 0.6667, 0.1562, 0.75, 0.1562, 0.8333, 0.1406, 0.8333, 0.1406, 0.75, 0.1562, 0.8333, 0.1562, 0.9167, 0.1406, 0.9167, 0.1406, 0.8333, 0.1719, 0.5, 0.1719, 0.5833, 0.1562, 0.5833, 0.1562, 0.5, 0.1719, 0.5833, 0.1719, 0.6667, 0.1562, 0.6667, 0.1562, 0.5833, 0.1719, 0.6667, 0.1719, 0.75, 0.1562, 0.75, 0.1562, 0.6667, 0.1719, 0.75, 0.1719, 0.8333, 0.1562, 0.8333, 0.1562, 0.75, 0.1719, 0.8333, 0.1719, 0.9167, 0.1562, 0.9167, 0.1562, 0.8333, 0.1875, 0.5, 0.1875, 0.5833, 0.1719, 0.5833, 0.1719, 0.5, 0.1875, 0.5833, 0.1875, 0.6667, 0.1719, 0.6667, 0.1719, 0.5833, 0.1875, 0.6667, 0.1875, 0.75, 0.1719, 0.75, 0.1719, 0.6667, 0.1875, 0.75, 0.1875, 0.8333, 0.1719, 0.8333, 0.1719, 0.75, 0.1875, 0.8333, 0.1875, 0.9167, 0.1719, 0.9167, 0.1719, 0.8333, 0.2031, 0.5, 0.2031, 0.5833, 0.1875, 0.5833, 0.1875, 0.5, 0.2031, 0.5833, 0.2031, 0.6667, 0.1875, 0.6667, 0.1875, 0.5833, 0.2031, 0.6667, 0.2031, 0.75, 0.1875, 0.75, 0.1875, 0.6667, 0.2031, 0.75, 0.2031, 0.8333, 0.1875, 0.8333, 0.1875, 0.75, 0.2031, 0.8333, 0.2031, 0.9167, 0.1875, 0.9167, 0.1875, 0.8333, 0.2188, 0.5, 0.2188, 0.5833, 0.2031, 0.5833, 0.2031, 0.5, 0.2188, 0.5833, 0.2188, 0.6667, 0.2031, 0.6667, 0.2031, 0.5833, 0.2188, 0.6667, 0.2188, 0.75, 0.2031, 0.75, 0.2031, 0.6667, 0.2188, 0.75, 0.2188, 0.8333, 0.2031, 0.8333, 0.2031, 0.75, 0.2188, 0.8333, 0.2188, 0.9167, 0.2031, 0.9167, 0.2031, 0.8333, 0.2344, 0.5, 0.2344, 0.5833, 0.2188, 0.5833, 0.2188, 0.5, 0.2344, 0.5833, 0.2344, 0.6667, 0.2188, 0.6667, 0.2188, 0.5833, 0.2344, 0.6667, 0.2344, 0.75, 0.2188, 0.75, 0.2188, 0.6667, 0.2344, 0.75, 0.2344, 0.8333, 0.2188, 0.8333, 0.2188, 0.75, 0.2344, 0.8333, 0.2344, 0.9167, 0.2188, 0.9167, 0.2188, 0.8333, 0.25, 0.5, 0.25, 0.5833, 0.2344, 0.5833, 0.2344, 0.5, 0.25, 0.5833, 0.25, 0.6667, 0.2344, 0.6667, 0.2344, 0.5833, 0.25, 0.6667, 0.25, 0.75, 0.2344, 0.75, 0.2344, 0.6667, 0.25, 0.75, 0.25, 0.8333, 0.2344, 0.8333, 0.2344, 0.75, 0.25, 0.8333, 0.25, 0.9167, 0.2344, 0.9167, 0.2344, 0.8333, 0.2656, 0.5, 0.2656, 0.5833, 0.25, 0.5833, 0.25, 0.5, 0.2656, 0.5833, 0.2656, 0.6667, 0.25, 0.6667, 0.25, 0.5833, 0.2656, 0.6667, 0.2656, 0.75, 0.25, 0.75, 0.25, 0.6667, 0.2656, 0.75, 0.2656, 0.8333, 0.25, 0.8333, 0.25, 0.75, 0.2656, 0.8333, 0.2656, 0.9167, 0.25, 0.9167, 0.25, 0.8333, 0.2812, 0.5, 0.2812, 0.5833, 0.2656, 0.5833, 0.2656, 0.5, 0.2812, 0.5833, 0.2812, 0.6667, 0.2656, 0.6667, 0.2656, 0.5833, 0.2812, 0.6667, 0.2812, 0.75, 0.2656, 0.75, 0.2656, 0.6667, 0.2812, 0.75, 0.2812, 0.8333, 0.2656, 0.8333, 0.2656, 0.75, 0.2812, 0.8333, 0.2812, 0.9167, 0.2656, 0.9167, 0.2656, 0.8333, 0.2969, 0.5, 0.2969, 0.5833, 0.2812, 0.5833, 0.2812, 0.5, 0.2969, 0.5833, 0.2969, 0.6667, 0.2812, 0.6667, 0.2812, 0.5833, 0.2969, 0.6667, 0.2969, 0.75, 0.2812, 0.75, 0.2812, 0.6667, 0.2969, 0.75, 0.2969, 0.8333, 0.2812, 0.8333, 0.2812, 0.75, 0.2969, 0.8333, 0.2969, 0.9167, 0.2812, 0.9167, 0.2812, 0.8333, 0.3125, 0.5, 0.3125, 0.5833, 0.2969, 0.5833, 0.2969, 0.5, 0.3125, 0.5833, 0.3125, 0.6667, 0.2969, 0.6667, 0.2969, 0.5833, 0.3125, 0.6667, 0.3125, 0.75, 0.2969, 0.75, 0.2969, 0.6667, 0.3125, 0.75, 0.3125, 0.8333, 0.2969, 0.8333, 0.2969, 0.75, 0.3125, 0.8333, 0.3125, 0.9167, 0.2969, 0.9167, 0.2969, 0.8333, 0.3281, 0.5, 0.3281, 0.5833, 0.3125, 0.5833, 0.3125, 0.5, 0.3281, 0.5833, 0.3281, 0.6667, 0.3125, 0.6667, 0.3125, 0.5833, 0.3281, 0.6667, 0.3281, 0.75, 0.3125, 0.75, 0.3125, 0.6667, 0.3281, 0.75, 0.3281, 0.8333, 0.3125, 0.8333, 0.3125, 0.75, 0.3281, 0.8333, 0.3281, 0.9167, 0.3125, 0.9167, 0.3125, 0.8333, 0.3438, 0.5, 0.3438, 0.5833, 0.3281, 0.5833, 0.3281, 0.5, 0.3438, 0.5833, 0.3437, 0.6667, 0.3281, 0.6667, 0.3281, 0.5833, 0.3437, 0.6667, 0.3437, 0.75, 0.3281, 0.75, 0.3281, 0.6667, 0.3437, 0.75, 0.3437, 0.8333, 0.3281, 0.8333, 0.3281, 0.75, 0.3437, 0.8333, 0.3437, 0.9167, 0.3281, 0.9167, 0.3281, 0.8333, 0.3594, 0.5, 0.3594, 0.5833, 0.3438, 0.5833, 0.3438, 0.5, 0.3594, 0.5833, 0.3594, 0.6667, 0.3437, 0.6667, 0.3438, 0.5833, 0.3594, 0.6667, 0.3594, 0.75, 0.3437, 0.75, 0.3437, 0.6667, 0.3594, 0.75, 0.3594, 0.8333, 0.3437, 0.8333, 0.3437, 0.75, 0.3594, 0.8333, 0.3594, 0.9167, 0.3437, 0.9167, 0.3437, 0.8333, 0.375, 0.5, 0.375, 0.5833, 0.3594, 0.5833, 0.3594, 0.5, 0.375, 0.5833, 0.375, 0.6667, 0.3594, 0.6667, 0.3594, 0.5833, 0.375, 0.6667, 0.375, 0.75, 0.3594, 0.75, 0.3594, 0.6667, 0.375, 0.75, 0.375, 0.8333, 0.3594, 0.8333, 0.3594, 0.75, 0.375, 0.8333, 0.375, 0.9167, 0.3594, 0.9167, 0.3594, 0.8333, 0.3906, 0.5, 0.3906, 0.5833, 0.375, 0.5833, 0.375, 0.5, 0.3906, 0.5833, 0.3906, 0.6667, 0.375, 0.6667, 0.375, 0.5833, 0.3906, 0.6667, 0.3906, 0.75, 0.375, 0.75, 0.375, 0.6667, 0.3906, 0.75, 0.3906, 0.8333, 0.375, 0.8333, 0.375, 0.75, 0.3906, 0.8333, 0.3906, 0.9167, 0.375, 0.9167, 0.375, 0.8333, 0.4062, 0.5, 0.4062, 0.5833, 0.3906, 0.5833, 0.3906, 0.5, 0.4062, 0.5833, 0.4062, 0.6667, 0.3906, 0.6667, 0.3906, 0.5833, 0.4062, 0.6667, 0.4062, 0.75, 0.3906, 0.75, 0.3906, 0.6667, 0.4062, 0.75, 0.4062, 0.8333, 0.3906, 0.8333, 0.3906, 0.75, 0.4062, 0.8333, 0.4062, 0.9167, 0.3906, 0.9167, 0.3906, 0.8333, 0.4219, 0.5, 0.4219, 0.5833, 0.4062, 0.5833, 0.4062, 0.5, 0.4219, 0.5833, 0.4219, 0.6667, 0.4062, 0.6667, 0.4062, 0.5833, 0.4219, 0.6667, 0.4219, 0.75, 0.4062, 0.75, 0.4062, 0.6667, 0.4219, 0.75, 0.4219, 0.8333, 0.4062, 0.8333, 0.4062, 0.75, 0.4219, 0.8333, 0.4219, 0.9167, 0.4062, 0.9167, 0.4062, 0.8333, 0.4375, 0.5, 0.4375, 0.5833, 0.4219, 0.5833, 0.4219, 0.5, 0.4375, 0.5833, 0.4375, 0.6667, 0.4219, 0.6667, 0.4219, 0.5833, 0.4375, 0.6667, 0.4375, 0.75, 0.4219, 0.75, 0.4219, 0.6667, 0.4375, 0.75, 0.4375, 0.8333, 0.4219, 0.8333, 0.4219, 0.75, 0.4375, 0.8333, 0.4375, 0.9167, 0.4219, 0.9167, 0.4219, 0.8333, 0.4531, 0.5, 0.4531, 0.5833, 0.4375, 0.5833, 0.4375, 0.5, 0.4531, 0.5833, 0.4531, 0.6667, 0.4375, 0.6667, 0.4375, 0.5833, 0.4531, 0.6667, 0.4531, 0.75, 0.4375, 0.75, 0.4375, 0.6667, 0.4531, 0.75, 0.4531, 0.8333, 0.4375, 0.8333, 0.4375, 0.75, 0.4531, 0.8333, 0.4531, 0.9167, 0.4375, 0.9167, 0.4375, 0.8333, 0.4688, 0.5, 0.4688, 0.5833, 0.4531, 0.5833, 0.4531, 0.5, 0.4688, 0.5833, 0.4687, 0.6667, 0.4531, 0.6667, 0.4531, 0.5833, 0.4687, 0.6667, 0.4688, 0.75, 0.4531, 0.75, 0.4531, 0.6667, 0.4688, 0.75, 0.4688, 0.8333, 0.4531, 0.8333, 0.4531, 0.75, 0.4688, 0.8333, 0.4688, 0.9167, 0.4531, 0.9167, 0.4531, 0.8333, 0.4844, 0.5, 0.4844, 0.5833, 0.4688, 0.5833, 0.4688, 0.5, 0.4844, 0.5833, 0.4844, 0.6667, 0.4687, 0.6667, 0.4688, 0.5833, 0.4844, 0.6667, 0.4844, 0.75, 0.4688, 0.75, 0.4687, 0.6667, 0.4844, 0.75, 0.4844, 0.8333, 0.4688, 0.8333, 0.4688, 0.75, 0.4844, 0.8333, 0.4844, 0.9167, 0.4688, 0.9167, 0.4688, 0.8333, 0.5, 0.5, 0.5, 0.5833, 0.4844, 0.5833, 0.4844, 0.5, 0.5, 0.5833, 0.5, 0.6667, 0.4844, 0.6667, 0.4844, 0.5833, 0.5, 0.6667, 0.5, 0.75, 0.4844, 0.75, 0.4844, 0.6667, 0.5, 0.75, 0.5, 0.8333, 0.4844, 0.8333, 0.4844, 0.75, 0.5, 0.8333, 0.5, 0.9167, 0.4844, 0.9167, 0.4844, 0.8333, 0.5156, 0.5, 0.5156, 0.5833, 0.5, 0.5833, 0.5, 0.5, 0.5156, 0.5833, 0.5156, 0.6667, 0.5, 0.6667, 0.5, 0.5833, 0.5156, 0.6667, 0.5156, 0.75, 0.5, 0.75, 0.5, 0.6667, 0.5156, 0.75, 0.5156, 0.8333, 0.5, 0.8333, 0.5, 0.75, 0.5156, 0.8333, 0.5156, 0.9167, 0.5, 0.9167, 0.5, 0.8333, 0.5312, 0.5, 0.5312, 0.5833, 0.5156, 0.5833, 0.5156, 0.5, 0.5312, 0.5833, 0.5312, 0.6667, 0.5156, 0.6667, 0.5156, 0.5833, 0.5312, 0.6667, 0.5312, 0.75, 0.5156, 0.75, 0.5156, 0.6667, 0.5312, 0.75, 0.5312, 0.8333, 0.5156, 0.8333, 0.5156, 0.75, 0.5312, 0.8333, 0.5312, 0.9167, 0.5156, 0.9167, 0.5156, 0.8333, 0.5469, 0.5, 0.5469, 0.5833, 0.5312, 0.5833, 0.5312, 0.5, 0.5469, 0.5833, 0.5469, 0.6667, 0.5312, 0.6667, 0.5312, 0.5833, 0.5469, 0.6667, 0.5469, 0.75, 0.5312, 0.75, 0.5312, 0.6667, 0.5469, 0.75, 0.5469, 0.8333, 0.5312, 0.8333, 0.5312, 0.75, 0.5469, 0.8333, 0.5469, 0.9167, 0.5312, 0.9167, 0.5312, 0.8333, 0.5625, 0.5, 0.5625, 0.5833, 0.5469, 0.5833, 0.5469, 0.5, 0.5625, 0.5833, 0.5625, 0.6667, 0.5469, 0.6667, 0.5469, 0.5833, 0.5625, 0.6667, 0.5625, 0.75, 0.5469, 0.75, 0.5469, 0.6667, 0.5625, 0.75, 0.5625, 0.8333, 0.5469, 0.8333, 0.5469, 0.75, 0.5625, 0.8333, 0.5625, 0.9167, 0.5469, 0.9167, 0.5469, 0.8333, 0.5781, 0.5, 0.5781, 0.5833, 0.5625, 0.5833, 0.5625, 0.5, 0.5781, 0.5833, 0.5781, 0.6667, 0.5625, 0.6667, 0.5625, 0.5833, 0.5781, 0.6667, 0.5781, 0.75, 0.5625, 0.75, 0.5625, 0.6667, 0.5781, 0.75, 0.5781, 0.8333, 0.5625, 0.8333, 0.5625, 0.75, 0.5781, 0.8333, 0.5781, 0.9167, 0.5625, 0.9167, 0.5625, 0.8333, 0.5938, 0.5, 0.5938, 0.5833, 0.5781, 0.5833, 0.5781, 0.5, 0.5938, 0.5833, 0.5938, 0.6667, 0.5781, 0.6667, 0.5781, 0.5833, 0.5938, 0.6667, 0.5938, 0.75, 0.5781, 0.75, 0.5781, 0.6667, 0.5938, 0.75, 0.5938, 0.8333, 0.5781, 0.8333, 0.5781, 0.75, 0.5938, 0.8333, 0.5938, 0.9167, 0.5781, 0.9167, 0.5781, 0.8333, 0.6094, 0.5, 0.6094, 0.5833, 0.5938, 0.5833, 0.5938, 0.5, 0.6094, 0.5833, 0.6094, 0.6667, 0.5938, 0.6667, 0.5938, 0.5833, 0.6094, 0.6667, 0.6094, 0.75, 0.5938, 0.75, 0.5938, 0.6667, 0.6094, 0.75, 0.6094, 0.8333, 0.5938, 0.8333, 0.5938, 0.75, 0.6094, 0.8333, 0.6094, 0.9167, 0.5938, 0.9167, 0.5938, 0.8333, 0.625, 0.5, 0.625, 0.5833, 0.6094, 0.5833, 0.6094, 0.5, 0.625, 0.5833, 0.625, 0.6667, 0.6094, 0.6667, 0.6094, 0.5833, 0.625, 0.6667, 0.625, 0.75, 0.6094, 0.75, 0.6094, 0.6667, 0.625, 0.75, 0.625, 0.8333, 0.6094, 0.8333, 0.6094, 0.75, 0.625, 0.8333, 0.625, 0.9167, 0.6094, 0.9167, 0.6094, 0.8333, 0.6406, 0.5, 0.6406, 0.5833, 0.625, 0.5833, 0.625, 0.5, 0.6406, 0.5833, 0.6406, 0.6667, 0.625, 0.6667, 0.625, 0.5833, 0.6406, 0.6667, 0.6406, 0.75, 0.625, 0.75, 0.625, 0.6667, 0.6406, 0.75, 0.6406, 0.8333, 0.625, 0.8333, 0.625, 0.75, 0.6406, 0.8333, 0.6406, 0.9167, 0.625, 0.9167, 0.625, 0.8333, 0.6562, 0.5, 0.6562, 0.5833, 0.6406, 0.5833, 0.6406, 0.5, 0.6562, 0.5833, 0.6562, 0.6667, 0.6406, 0.6667, 0.6406, 0.5833, 0.6562, 0.6667, 0.6563, 0.75, 0.6406, 0.75, 0.6406, 0.6667, 0.6563, 0.75, 0.6563, 0.8333, 0.6406, 0.8333, 0.6406, 0.75, 0.6563, 0.8333, 0.6562, 0.9167, 0.6406, 0.9167, 0.6406, 0.8333, 0.6719, 0.5, 0.6719, 0.5833, 0.6562, 0.5833, 0.6562, 0.5, 0.6719, 0.5833, 0.6719, 0.6667, 0.6562, 0.6667, 0.6562, 0.5833, 0.6719, 0.6667, 0.6719, 0.75, 0.6563, 0.75, 0.6562, 0.6667, 0.6719, 0.75, 0.6719, 0.8333, 0.6563, 0.8333, 0.6563, 0.75, 0.6719, 0.8333, 0.6719, 0.9167, 0.6562, 0.9167, 0.6563, 0.8333, 0.6875, 0.5, 0.6875, 0.5833, 0.6719, 0.5833, 0.6719, 0.5, 0.6875, 0.5833, 0.6875, 0.6667, 0.6719, 0.6667, 0.6719, 0.5833, 0.6875, 0.6667, 0.6875, 0.75, 0.6719, 0.75, 0.6719, 0.6667, 0.6875, 0.75, 0.6875, 0.8333, 0.6719, 0.8333, 0.6719, 0.75, 0.6875, 0.8333, 0.6875, 0.9167, 0.6719, 0.9167, 0.6719, 0.8333, 0.7031, 0.5, 0.7031, 0.5833, 0.6875, 0.5833, 0.6875, 0.5, 0.7031, 0.5833, 0.7031, 0.6667, 0.6875, 0.6667, 0.6875, 0.5833, 0.7031, 0.6667, 0.7031, 0.75, 0.6875, 0.75, 0.6875, 0.6667, 0.7031, 0.75, 0.7031, 0.8333, 0.6875, 0.8333, 0.6875, 0.75, 0.7031, 0.8333, 0.7031, 0.9167, 0.6875, 0.9167, 0.6875, 0.8333, 0.7188, 0.5, 0.7188, 0.5833, 0.7031, 0.5833, 0.7031, 0.5, 0.7188, 0.5833, 0.7188, 0.6667, 0.7031, 0.6667, 0.7031, 0.5833, 0.7188, 0.6667, 0.7188, 0.75, 0.7031, 0.75, 0.7031, 0.6667, 0.7188, 0.75, 0.7188, 0.8333, 0.7031, 0.8333, 0.7031, 0.75, 0.7188, 0.8333, 0.7188, 0.9167, 0.7031, 0.9167, 0.7031, 0.8333, 0.7344, 0.5, 0.7344, 0.5833, 0.7188, 0.5833, 0.7188, 0.5, 0.7344, 0.5833, 0.7344, 0.6667, 0.7188, 0.6667, 0.7188, 0.5833, 0.7344, 0.6667, 0.7344, 0.75, 0.7188, 0.75, 0.7188, 0.6667, 0.7344, 0.75, 0.7344, 0.8333, 0.7188, 0.8333, 0.7188, 0.75, 0.7344, 0.8333, 0.7344, 0.9167, 0.7188, 0.9167, 0.7188, 0.8333, 0.75, 0.5, 0.75, 0.5833, 0.7344, 0.5833, 0.7344, 0.5, 0.75, 0.5833, 0.75, 0.6667, 0.7344, 0.6667, 0.7344, 0.5833, 0.75, 0.6667, 0.75, 0.75, 0.7344, 0.75, 0.7344, 0.6667, 0.75, 0.75, 0.75, 0.8333, 0.7344, 0.8333, 0.7344, 0.75, 0.75, 0.8333, 0.75, 0.9167, 0.7344, 0.9167, 0.7344, 0.8333, 0.7656, 0.5, 0.7656, 0.5833, 0.75, 0.5833, 0.75, 0.5, 0.7656, 0.5833, 0.7656, 0.6667, 0.75, 0.6667, 0.75, 0.5833, 0.7656, 0.6667, 0.7656, 0.75, 0.75, 0.75, 0.75, 0.6667, 0.7656, 0.75, 0.7656, 0.8333, 0.75, 0.8333, 0.75, 0.75, 0.7656, 0.8333, 0.7656, 0.9167, 0.75, 0.9167, 0.75, 0.8333, 0.7812, 0.5, 0.7812, 0.5833, 0.7656, 0.5833, 0.7656, 0.5, 0.7812, 0.5833, 0.7812, 0.6667, 0.7656, 0.6667, 0.7656, 0.5833, 0.7812, 0.6667, 0.7812, 0.75, 0.7656, 0.75, 0.7656, 0.6667, 0.7812, 0.75, 0.7812, 0.8333, 0.7656, 0.8333, 0.7656, 0.75, 0.7812, 0.8333, 0.7812, 0.9167, 0.7656, 0.9167, 0.7656, 0.8333, 0.7969, 0.5, 0.7969, 0.5833, 0.7812, 0.5833, 0.7812, 0.5, 0.7969, 0.5833, 0.7969, 0.6667, 0.7812, 0.6667, 0.7812, 0.5833, 0.7969, 0.6667, 0.7969, 0.75, 0.7812, 0.75, 0.7812, 0.6667, 0.7969, 0.75, 0.7969, 0.8333, 0.7812, 0.8333, 0.7812, 0.75, 0.7969, 0.8333, 0.7969, 0.9167, 0.7812, 0.9167, 0.7812, 0.8333, 0.8125, 0.5, 0.8125, 0.5833, 0.7969, 0.5833, 0.7969, 0.5, 0.8125, 0.5833, 0.8125, 0.6667, 0.7969, 0.6667, 0.7969, 0.5833, 0.8125, 0.6667, 0.8125, 0.75, 0.7969, 0.75, 0.7969, 0.6667, 0.8125, 0.75, 0.8125, 0.8333, 0.7969, 0.8333, 0.7969, 0.75, 0.8125, 0.8333, 0.8125, 0.9167, 0.7969, 0.9167, 0.7969, 0.8333, 0.8281, 0.5, 0.8281, 0.5833, 0.8125, 0.5833, 0.8125, 0.5, 0.8281, 0.5833, 0.8281, 0.6667, 0.8125, 0.6667, 0.8125, 0.5833, 0.8281, 0.6667, 0.8281, 0.75, 0.8125, 0.75, 0.8125, 0.6667, 0.8281, 0.75, 0.8281, 0.8333, 0.8125, 0.8333, 0.8125, 0.75, 0.8281, 0.8333, 0.8281, 0.9167, 0.8125, 0.9167, 0.8125, 0.8333, 0.8438, 0.5, 0.8438, 0.5833, 0.8281, 0.5833, 0.8281, 0.5, 0.8438, 0.5833, 0.8437, 0.6667, 0.8281, 0.6667, 0.8281, 0.5833, 0.8437, 0.6667, 0.8438, 0.75, 0.8281, 0.75, 0.8281, 0.6667, 0.8438, 0.75, 0.8438, 0.8333, 0.8281, 0.8333, 0.8281, 0.75, 0.8438, 0.8333, 0.8438, 0.9167, 0.8281, 0.9167, 0.8281, 0.8333, 0.8594, 0.5, 0.8594, 0.5833, 0.8438, 0.5833, 0.8438, 0.5, 0.8594, 0.5833, 0.8594, 0.6667, 0.8437, 0.6667, 0.8438, 0.5833, 0.8594, 0.6667, 0.8594, 0.75, 0.8438, 0.75, 0.8437, 0.6667, 0.8594, 0.75, 0.8594, 0.8333, 0.8438, 0.8333, 0.8438, 0.75, 0.8594, 0.8333, 0.8594, 0.9167, 0.8438, 0.9167, 0.8438, 0.8333, 0.875, 0.5, 0.875, 0.5833, 0.8594, 0.5833, 0.8594, 0.5, 0.875, 0.5833, 0.875, 0.6667, 0.8594, 0.6667, 0.8594, 0.5833, 0.875, 0.6667, 0.875, 0.75, 0.8594, 0.75, 0.8594, 0.6667, 0.875, 0.75, 0.875, 0.8333, 0.8594, 0.8333, 0.8594, 0.75, 0.875, 0.8333, 0.875, 0.9167, 0.8594, 0.9167, 0.8594, 0.8333, 0.8906, 0.5, 0.8906, 0.5833, 0.875, 0.5833, 0.875, 0.5, 0.8906, 0.5833, 0.8906, 0.6667, 0.875, 0.6667, 0.875, 0.5833, 0.8906, 0.6667, 0.8906, 0.75, 0.875, 0.75, 0.875, 0.6667, 0.8906, 0.75, 0.8906, 0.8333, 0.875, 0.8333, 0.875, 0.75, 0.8906, 0.8333, 0.8906, 0.9167, 0.875, 0.9167, 0.875, 0.8333, 0.9062, 0.5, 0.9062, 0.5833, 0.8906, 0.5833, 0.8906, 0.5, 0.9062, 0.5833, 0.9062, 0.6667, 0.8906, 0.6667, 0.8906, 0.5833, 0.9062, 0.6667, 0.9062, 0.75, 0.8906, 0.75, 0.8906, 0.6667, 0.9062, 0.75, 0.9062, 0.8333, 0.8906, 0.8333, 0.8906, 0.75, 0.9062, 0.8333, 0.9062, 0.9167, 0.8906, 0.9167, 0.8906, 0.8333, 0.9219, 0.5, 0.9219, 0.5833, 0.9062, 0.5833, 0.9062, 0.5, 0.9219, 0.5833, 0.9219, 0.6667, 0.9062, 0.6667, 0.9062, 0.5833, 0.9219, 0.6667, 0.9219, 0.75, 0.9062, 0.75, 0.9062, 0.6667, 0.9219, 0.75, 0.9219, 0.8333, 0.9062, 0.8333, 0.9062, 0.75, 0.9219, 0.8333, 0.9219, 0.9167, 0.9062, 0.9167, 0.9062, 0.8333, 0.9375, 0.5, 0.9375, 0.5833, 0.9219, 0.5833, 0.9219, 0.5, 0.9375, 0.5833, 0.9375, 0.6667, 0.9219, 0.6667, 0.9219, 0.5833, 0.9375, 0.6667, 0.9375, 0.75, 0.9219, 0.75, 0.9219, 0.6667, 0.9375, 0.75, 0.9375, 0.8333, 0.9219, 0.8333, 0.9219, 0.75, 0.9375, 0.8333, 0.9375, 0.9167, 0.9219, 0.9167, 0.9219, 0.8333, 0.9531, 0.5, 0.9531, 0.5833, 0.9375, 0.5833, 0.9375, 0.5, 0.9531, 0.5833, 0.9531, 0.6667, 0.9375, 0.6667, 0.9375, 0.5833, 0.9531, 0.6667, 0.9531, 0.75, 0.9375, 0.75, 0.9375, 0.6667, 0.9531, 0.75, 0.9531, 0.8333, 0.9375, 0.8333, 0.9375, 0.75, 0.9531, 0.8333, 0.9531, 0.9167, 0.9375, 0.9167, 0.9375, 0.8333, 0.9688, 0.5, 0.9688, 0.5833, 0.9531, 0.5833, 0.9531, 0.5, 0.9688, 0.5833, 0.9688, 0.6667, 0.9531, 0.6667, 0.9531, 0.5833, 0.9688, 0.6667, 0.9688, 0.75, 0.9531, 0.75, 0.9531, 0.6667, 0.9688, 0.75, 0.9688, 0.8333, 0.9531, 0.8333, 0.9531, 0.75, 0.9688, 0.8333, 0.9688, 0.9167, 0.9531, 0.9167, 0.9531, 0.8333, 0.9844, 0.5, 0.9844, 0.5833, 0.9688, 0.5833, 0.9688, 0.5, 0.9844, 0.5833, 0.9844, 0.6667, 0.9688, 0.6667, 0.9688, 0.5833, 0.9844, 0.6667, 0.9844, 0.75, 0.9688, 0.75, 0.9688, 0.6667, 0.9844, 0.75, 0.9844, 0.8333, 0.9688, 0.8333, 0.9688, 0.75, 0.9844, 0.8333, 0.9844, 0.9167, 0.9688, 0.9167, 0.9688, 0.8333, 1.0, 0.5, 1.0, 0.5833, 0.9844, 0.5833, 0.9844, 0.5, 1.0, 0.5833, 1.0, 0.6667, 0.9844, 0.6667, 0.9844, 0.5833, 1.0, 0.6667, 1.0, 0.75, 0.9844, 0.75, 0.9844, 0.6667, 1.0, 0.75, 1.0, 0.8333, 0.9844, 0.8333, 0.9844, 0.75, 1.0, 0.8333, 1.0, 0.9167, 0.9844, 0.9167, 0.9844, 0.8333])
me_cylinder.materials.append(mat_material_001)
me_cylinder.use_remesh_preserve_volume = False
me_cylinder.use_remesh_preserve_attributes = False
me_cylinder.use_mirror_vertex_groups = False
me_cylinder.update()

# ---- objects
ob_cylinder = bpy.data.objects.new('Cylinder', me_cylinder)

# ---- transforms, parenting, visibility, modifiers, constraints
ob_cylinder.location = (0.0, 0.0, 1.087)
ob_cylinder.scale = (0.3174, 0.3174, 0.3174)
ob_cylinder.lineart.crease_threshold = 0.0

# ---- collection membership
col_collection.objects.link(ob_cylinder)

# ---- scene / render settings (as saved in the file)
scene.frame_start = 1; scene.frame_end = 250; scene.frame_set(1)
scene.render.engine = 'BLENDER_EEVEE_NEXT'
scene.cycles.use_denoising = False
scene.cycles.samples = 128
scene.cycles.sampling_pattern = 'TABULATED_SOBOL'
scene.cycles.use_adaptive_sampling = False
scene.cycles.use_light_tree = False
scene.view_settings.view_transform = 'Filmic'
bpy.context.view_layer.update()

# ---- added for rendering (the .blend has no active camera and no usable light): camera, sun
cam_auto = bpy.data.cameras.new('AutoCamera')
cam_auto.lens = 50.0
cam_auto.sensor_width = 36.0
cam_auto.clip_end = 1000.0
ob_auto_camera = bpy.data.objects.new('AutoCamera', cam_auto)
scene.collection.objects.link(ob_auto_camera)
ob_auto_camera.location = (4.23876, -5.13641, 6.76673)
ob_auto_camera.rotation_euler = (1.09748, -7.21219e-08, 0.694738)
scene.camera = ob_auto_camera
light_auto_sun = bpy.data.lights.new('AutoSun', 'SUN')
light_auto_sun.energy = 3.0
light_auto_sun.angle = 0.0523599
ob_auto_sun = bpy.data.objects.new('AutoSun', light_auto_sun)
scene.collection.objects.link(ob_auto_sun)
ob_auto_sun.rotation_euler = (0.872665, 0.174533, 0.523599)
bpy.context.view_layer.update()
